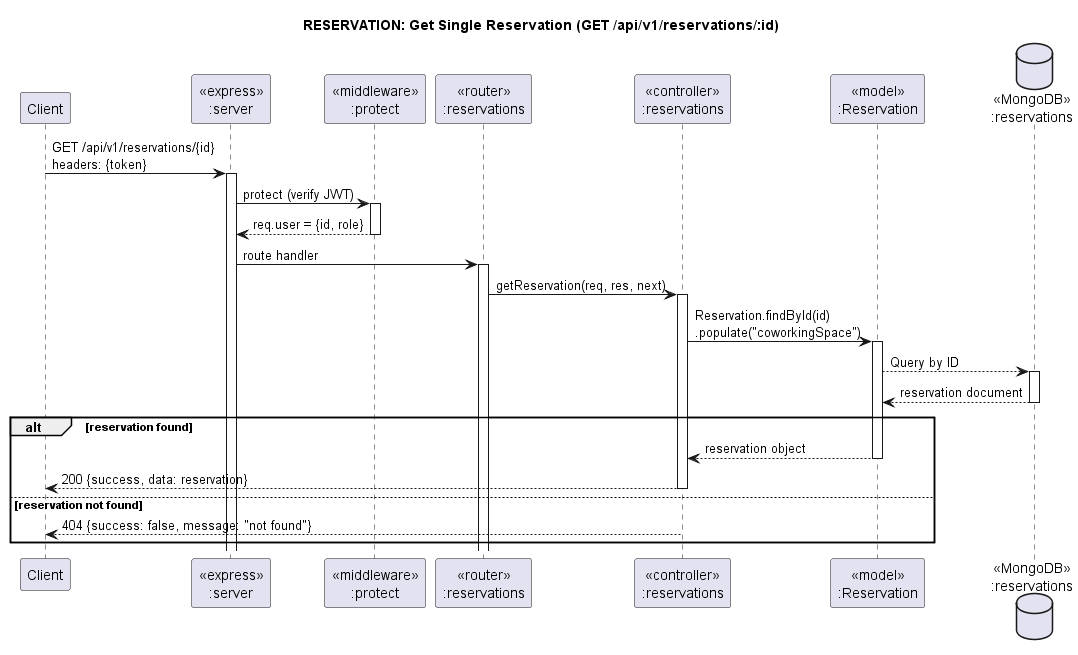

The diagram above was rendered by PlantUML. Its source (embedded in the PNG):
@startuml ReservationGetOne
title "RESERVATION: Get Single Reservation (GET /api/v1/reservations/:id)"

participant "Client" as client
participant "<<express>>\n:server" as server
participant "<<middleware>>\n:protect" as middleware
participant "<<router>>\n:reservations" as resRouter
participant "<<controller>>\n:reservations" as resController
participant "<<model>>\n:Reservation" as resModel
database "<<MongoDB>>\n:reservations" as resDB

client->server ++: GET /api/v1/reservations/{id}\nheaders: {token}
server->middleware ++: protect (verify JWT)
middleware -->server --: req.user = {id, role}
server->resRouter ++: route handler
resRouter -> resController ++: getReservation(req, res, next)
resController->resModel ++: Reservation.findById(id)\n.populate("coworkingSpace")
resModel -->resDB ++: Query by ID
resDB --> resModel --: reservation document
alt reservation found
  resController <-- resModel --: reservation object
  resController-->client --: 200 {success, data: reservation}
else reservation not found
  resController-->client --: 404 {success: false, message: "not found"}
end

@enduml